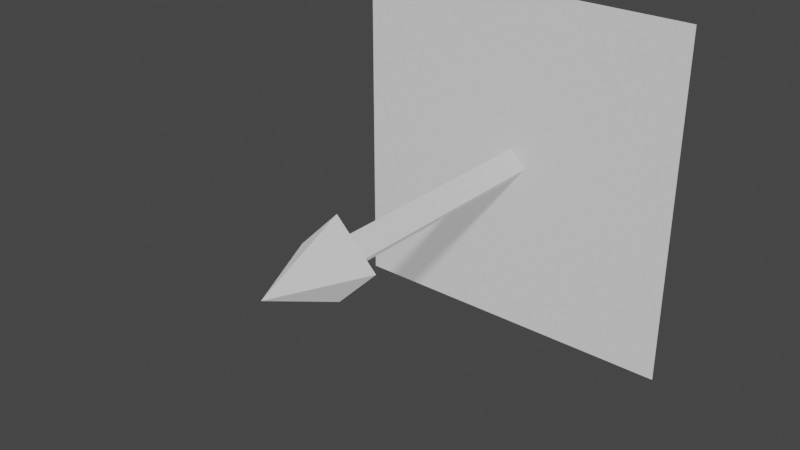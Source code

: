 # Source: DirectionalLight.blend  (saved by Blender 3.3.6; exported with 4.5.12 LTS)
import bpy
from mathutils import Matrix  # noqa: F401  (used for matrix-valued properties, if any)

bpy.ops.wm.read_factory_settings(use_empty=True)
scene = bpy.context.scene
scene.name = 'Scene'

# ---- collections
col_collection = bpy.data.collections.new('Collection'); scene.collection.children.link(col_collection)

# ---- materials (node trees are filled in below, after node groups)
mat_material = bpy.data.materials.new('Material')
mat_material.use_backface_culling = True
mat_material.use_transparent_shadow = False

# ---- material node trees
mat_material.use_nodes = True; mat_material.node_tree.nodes.clear()
_N = mat_material.node_tree.nodes; _L = mat_material.node_tree.links
n0 = _N.new('ShaderNodeBsdfPrincipled'); n0.name = 'Principled BSDF'; n0.location = (10, 300)
n0.distribution = 'GGX'
n0.subsurface_method = 'RANDOM_WALK_SKIN'
n0.inputs[0].default_value = (0.32, 0.32, 0.32, 1.0)
n0.inputs[2].default_value = 1.0
n0.inputs[3].default_value = 1.45
n0.inputs[27].default_value = (0.32, 0.32, 0.32, 1.0)
n0.inputs[28].default_value = 1.0
n1 = _N.new('ShaderNodeOutputMaterial'); n1.name = 'Material Output'; n1.location = (300, 300)
_L.new(n0.outputs[0], n1.inputs[0])
n1.is_active_output = True

# ---- world
world_world = bpy.data.worlds.new('World'); scene.world = world_world
world_world.use_nodes = True; world_world.node_tree.nodes.clear()
_N = world_world.node_tree.nodes; _L = world_world.node_tree.links
n0 = _N.new('ShaderNodeOutputWorld'); n0.name = 'World Output'; n0.location = (300, 300)
n1 = _N.new('ShaderNodeBackground'); n1.name = 'Background'; n1.location = (10, 300)
n1.inputs[0].default_value = (0.05088, 0.05088, 0.05088, 1.0)
_L.new(n1.outputs[0], n0.inputs[0])
n0.is_active_output = True
world_world.color = (0.05088, 0.05088, 0.05088)
world_world.use_sun_shadow = False
world_world.sun_shadow_jitter_overblur = 0.0

# ---- meshes
me_directionallight_mesh = bpy.data.meshes.new('DirectionalLight_mesh')
me_directionallight_mesh.from_pydata([(0.5, 0.0, 0.5), (-0.5, 0.0, 0.5), (0.5, 0.0, -0.5), (-0.5, 0.0, -0.5), (0.0, 0.0, 0.04909), (0.0, -0.7051, 0.04909), (0.04909, 0.0, -5.757e-09), (0.04909, -0.7051, -5.757e-09), (0.0, 0.0, -0.04909), (0.0, -0.7051, -0.04909), (-0.04909, 0.0, -5.757e-09), (-0.04909, -0.7051, -5.757e-09), (0.0, -0.7051, 0.118), (0.118, -0.7051, -1.49e-08), (0.0, -0.7051, -0.118), (-0.118, -0.7051, -1.49e-08), (0.0, -0.9551, -1.49e-08)], [], [(3, 2, 0, 1), (4, 5, 7, 6), (6, 7, 9, 8), (8, 9, 11, 10), (10, 11, 5, 4), (12, 16, 13), (13, 16, 14), (12, 13, 14, 15), (14, 16, 15), (15, 16, 12)])
_uv = me_directionallight_mesh.uv_layers.new(name='UVMap')
_uv.uv.foreach_set('vector', [0.0, 0.0, 1.0, 0.0, 1.0, 1.0, 0.0, 1.0, 1.0, 0.5, 1.0, 1.0, 0.75, 1.0, 0.75, 0.5, 0.75, 0.5, 0.75, 1.0, 0.5, 1.0, 0.5, 0.5, 0.5, 0.5, 0.5, 1.0, 0.25, 1.0, 0.25, 0.5, 0.25, 0.5, 0.25, 1.0, 0.0, 1.0, 0.0, 0.5, 0.25, 0.49, 0.25, 0.25, 0.49, 0.25, 0.49, 0.25, 0.25, 0.25, 0.25, 0.01, 0.75, 0.49, 0.99, 0.25, 0.75, 0.01, 0.51, 0.25, 0.25, 0.01, 0.25, 0.25, 0.01, 0.25, 0.01, 0.25, 0.25, 0.25, 0.25, 0.49])
me_directionallight_mesh.materials.append(mat_material)
me_directionallight_mesh.update()

# ---- objects
ob_directionallightobject = bpy.data.objects.new('DirectionalLightObject', me_directionallight_mesh)
ob_label = bpy.data.objects.new('Label', None)

# ---- transforms, parenting, visibility, modifiers, constraints
ob_directionallightobject.location = (0.0, 0.0, 0.0)
ob_label.location = (0.0, 0.0, 1.0)
ob_label.empty_display_type = 'ARROWS'
ob_label.empty_display_size = 0.25

# ---- collection membership
col_collection.objects.link(ob_directionallightobject)
col_collection.objects.link(ob_label)

# ---- scene / render settings (as saved in the file)
scene.frame_start = 1; scene.frame_end = 250; scene.frame_set(1)
scene.render.engine = 'BLENDER_EEVEE_NEXT'
scene.cycles.use_denoising = False
scene.cycles.sampling_pattern = 'TABULATED_SOBOL'
scene.cycles.use_light_tree = False
scene.view_settings.view_transform = 'Filmic'
bpy.context.view_layer.update()

# ---- added for rendering (the .blend has no active camera and no usable light): camera, sun
cam_auto = bpy.data.cameras.new('AutoCamera')
cam_auto.lens = 50.0
cam_auto.sensor_width = 36.0
cam_auto.clip_end = 1000.0
ob_auto_camera = bpy.data.objects.new('AutoCamera', cam_auto)
scene.collection.objects.link(ob_auto_camera)
ob_auto_camera.location = (1.57892, -2.37226, 1.26314)
ob_auto_camera.rotation_euler = (1.09748, -7.21219e-08, 0.694738)
scene.camera = ob_auto_camera
light_auto_sun = bpy.data.lights.new('AutoSun', 'SUN')
light_auto_sun.energy = 3.0
light_auto_sun.angle = 0.0523599
ob_auto_sun = bpy.data.objects.new('AutoSun', light_auto_sun)
scene.collection.objects.link(ob_auto_sun)
ob_auto_sun.rotation_euler = (0.872665, 0.174533, 0.523599)
bpy.context.view_layer.update()
